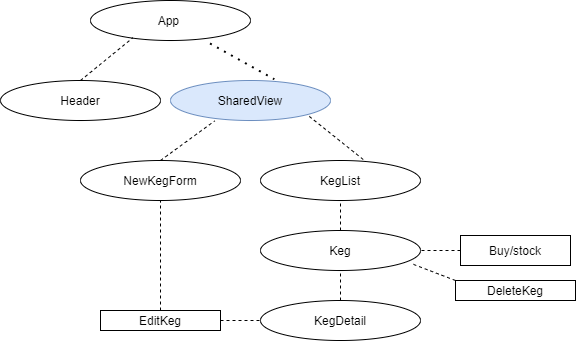

The diagram above was exported from draw.io. Its source (the exported page's mxGraphModel, read from the mxfile embedded in the PNG):
<mxGraphModel dx="1279" dy="1393" grid="1" gridSize="10" guides="1" tooltips="1" connect="1" arrows="1" fold="1" page="1" pageScale="1" pageWidth="850" pageHeight="1100" math="0" shadow="0">
  <root>
    <mxCell id="0" />
    <mxCell id="1" parent="0" />
    <mxCell id="d7iNPCjFX6WDJ81yET7m-1" value="App&amp;nbsp;" style="ellipse;whiteSpace=wrap;html=1;" vertex="1" parent="1">
      <mxGeometry x="280" y="120" width="160" height="40" as="geometry" />
    </mxCell>
    <mxCell id="d7iNPCjFX6WDJ81yET7m-2" value="SharedView" style="ellipse;whiteSpace=wrap;html=1;fillColor=#dae8fc;strokeColor=#6c8ebf;" vertex="1" parent="1">
      <mxGeometry x="360" y="200" width="160" height="40" as="geometry" />
    </mxCell>
    <mxCell id="d7iNPCjFX6WDJ81yET7m-3" value="Header" style="ellipse;whiteSpace=wrap;html=1;" vertex="1" parent="1">
      <mxGeometry x="190" y="200" width="160" height="40" as="geometry" />
    </mxCell>
    <mxCell id="d7iNPCjFX6WDJ81yET7m-4" value="" style="endArrow=none;dashed=1;html=1;entryX=0.265;entryY=0.932;entryDx=0;entryDy=0;entryPerimeter=0;" edge="1" parent="1" target="d7iNPCjFX6WDJ81yET7m-1">
      <mxGeometry width="50" height="50" relative="1" as="geometry">
        <mxPoint x="270" y="200" as="sourcePoint" />
        <mxPoint x="320" y="150" as="targetPoint" />
      </mxGeometry>
    </mxCell>
    <mxCell id="d7iNPCjFX6WDJ81yET7m-5" value="" style="endArrow=none;dashed=1;html=1;dashPattern=1 3;strokeWidth=2;exitX=0.747;exitY=1.075;exitDx=0;exitDy=0;exitPerimeter=0;entryX=0.649;entryY=-0.032;entryDx=0;entryDy=0;entryPerimeter=0;" edge="1" parent="1" source="d7iNPCjFX6WDJ81yET7m-1" target="d7iNPCjFX6WDJ81yET7m-2">
      <mxGeometry width="50" height="50" relative="1" as="geometry">
        <mxPoint x="400" y="200" as="sourcePoint" />
        <mxPoint x="460" y="160" as="targetPoint" />
      </mxGeometry>
    </mxCell>
    <mxCell id="d7iNPCjFX6WDJ81yET7m-6" value="NewKegForm" style="ellipse;whiteSpace=wrap;html=1;" vertex="1" parent="1">
      <mxGeometry x="270" y="280" width="160" height="40" as="geometry" />
    </mxCell>
    <mxCell id="d7iNPCjFX6WDJ81yET7m-7" value="KegList" style="ellipse;whiteSpace=wrap;html=1;" vertex="1" parent="1">
      <mxGeometry x="450" y="280" width="160" height="40" as="geometry" />
    </mxCell>
    <mxCell id="d7iNPCjFX6WDJ81yET7m-8" style="edgeStyle=orthogonalEdgeStyle;rounded=0;orthogonalLoop=1;jettySize=auto;html=1;exitX=0.5;exitY=1;exitDx=0;exitDy=0;" edge="1" parent="1" source="d7iNPCjFX6WDJ81yET7m-2" target="d7iNPCjFX6WDJ81yET7m-2">
      <mxGeometry relative="1" as="geometry" />
    </mxCell>
    <mxCell id="d7iNPCjFX6WDJ81yET7m-10" value="" style="endArrow=none;dashed=1;html=1;entryX=0.276;entryY=1.011;entryDx=0;entryDy=0;entryPerimeter=0;" edge="1" parent="1" target="d7iNPCjFX6WDJ81yET7m-2">
      <mxGeometry width="50" height="50" relative="1" as="geometry">
        <mxPoint x="350" y="280" as="sourcePoint" />
        <mxPoint x="400" y="230" as="targetPoint" />
      </mxGeometry>
    </mxCell>
    <mxCell id="d7iNPCjFX6WDJ81yET7m-11" value="" style="endArrow=none;dashed=1;html=1;entryX=1;entryY=1;entryDx=0;entryDy=0;exitX=0.642;exitY=-0.025;exitDx=0;exitDy=0;exitPerimeter=0;" edge="1" parent="1" source="d7iNPCjFX6WDJ81yET7m-7" target="d7iNPCjFX6WDJ81yET7m-2">
      <mxGeometry width="50" height="50" relative="1" as="geometry">
        <mxPoint x="550" y="270" as="sourcePoint" />
        <mxPoint x="560" y="230" as="targetPoint" />
      </mxGeometry>
    </mxCell>
    <mxCell id="d7iNPCjFX6WDJ81yET7m-12" value="Keg" style="ellipse;whiteSpace=wrap;html=1;" vertex="1" parent="1">
      <mxGeometry x="450" y="350" width="160" height="40" as="geometry" />
    </mxCell>
    <mxCell id="d7iNPCjFX6WDJ81yET7m-14" value="" style="endArrow=none;dashed=1;html=1;exitX=0.5;exitY=0;exitDx=0;exitDy=0;entryX=0.5;entryY=1;entryDx=0;entryDy=0;" edge="1" parent="1" source="d7iNPCjFX6WDJ81yET7m-12" target="d7iNPCjFX6WDJ81yET7m-7">
      <mxGeometry width="50" height="50" relative="1" as="geometry">
        <mxPoint x="490" y="370" as="sourcePoint" />
        <mxPoint x="540" y="320" as="targetPoint" />
      </mxGeometry>
    </mxCell>
    <mxCell id="d7iNPCjFX6WDJ81yET7m-15" value="KegDetail" style="ellipse;whiteSpace=wrap;html=1;" vertex="1" parent="1">
      <mxGeometry x="450" y="420" width="160" height="40" as="geometry" />
    </mxCell>
    <mxCell id="d7iNPCjFX6WDJ81yET7m-16" value="" style="endArrow=none;dashed=1;html=1;exitX=0.5;exitY=0;exitDx=0;exitDy=0;" edge="1" parent="1" source="d7iNPCjFX6WDJ81yET7m-15">
      <mxGeometry width="50" height="50" relative="1" as="geometry">
        <mxPoint x="540" y="359.9999999999998" as="sourcePoint" />
        <mxPoint x="530" y="390" as="targetPoint" />
        <Array as="points" />
      </mxGeometry>
    </mxCell>
    <mxCell id="d7iNPCjFX6WDJ81yET7m-17" value="Buy/stock" style="rounded=0;whiteSpace=wrap;html=1;" vertex="1" parent="1">
      <mxGeometry x="650" y="355" width="110" height="30" as="geometry" />
    </mxCell>
    <mxCell id="d7iNPCjFX6WDJ81yET7m-18" value="" style="endArrow=none;dashed=1;html=1;exitX=0;exitY=0.5;exitDx=0;exitDy=0;entryX=1;entryY=0.5;entryDx=0;entryDy=0;" edge="1" parent="1" source="d7iNPCjFX6WDJ81yET7m-17" target="d7iNPCjFX6WDJ81yET7m-12">
      <mxGeometry width="50" height="50" relative="1" as="geometry">
        <mxPoint x="540" y="430" as="sourcePoint" />
        <mxPoint x="540" y="400" as="targetPoint" />
        <Array as="points" />
      </mxGeometry>
    </mxCell>
    <mxCell id="d7iNPCjFX6WDJ81yET7m-19" value="DeleteKeg" style="rounded=0;whiteSpace=wrap;html=1;" vertex="1" parent="1">
      <mxGeometry x="645" y="400" width="120" height="20" as="geometry" />
    </mxCell>
    <mxCell id="d7iNPCjFX6WDJ81yET7m-21" value="" style="endArrow=none;dashed=1;html=1;exitX=0;exitY=0;exitDx=0;exitDy=0;entryX=0.946;entryY=0.832;entryDx=0;entryDy=0;entryPerimeter=0;" edge="1" parent="1" source="d7iNPCjFX6WDJ81yET7m-19" target="d7iNPCjFX6WDJ81yET7m-12">
      <mxGeometry width="50" height="50" relative="1" as="geometry">
        <mxPoint x="660" y="380" as="sourcePoint" />
        <mxPoint x="450" y="370" as="targetPoint" />
        <Array as="points" />
      </mxGeometry>
    </mxCell>
    <mxCell id="d7iNPCjFX6WDJ81yET7m-22" value="EditKeg" style="rounded=0;whiteSpace=wrap;html=1;" vertex="1" parent="1">
      <mxGeometry x="290" y="430" width="120" height="20" as="geometry" />
    </mxCell>
    <mxCell id="d7iNPCjFX6WDJ81yET7m-23" value="" style="endArrow=none;dashed=1;html=1;exitX=1;exitY=0.5;exitDx=0;exitDy=0;" edge="1" parent="1" source="d7iNPCjFX6WDJ81yET7m-22">
      <mxGeometry width="50" height="50" relative="1" as="geometry">
        <mxPoint x="400" y="490" as="sourcePoint" />
        <mxPoint x="450" y="440" as="targetPoint" />
      </mxGeometry>
    </mxCell>
    <mxCell id="d7iNPCjFX6WDJ81yET7m-24" value="" style="endArrow=none;dashed=1;html=1;entryX=0.5;entryY=1;entryDx=0;entryDy=0;exitX=0.5;exitY=0;exitDx=0;exitDy=0;" edge="1" parent="1" source="d7iNPCjFX6WDJ81yET7m-22" target="d7iNPCjFX6WDJ81yET7m-6">
      <mxGeometry width="50" height="50" relative="1" as="geometry">
        <mxPoint x="350" y="420" as="sourcePoint" />
        <mxPoint x="390" y="380" as="targetPoint" />
      </mxGeometry>
    </mxCell>
  </root>
</mxGraphModel>